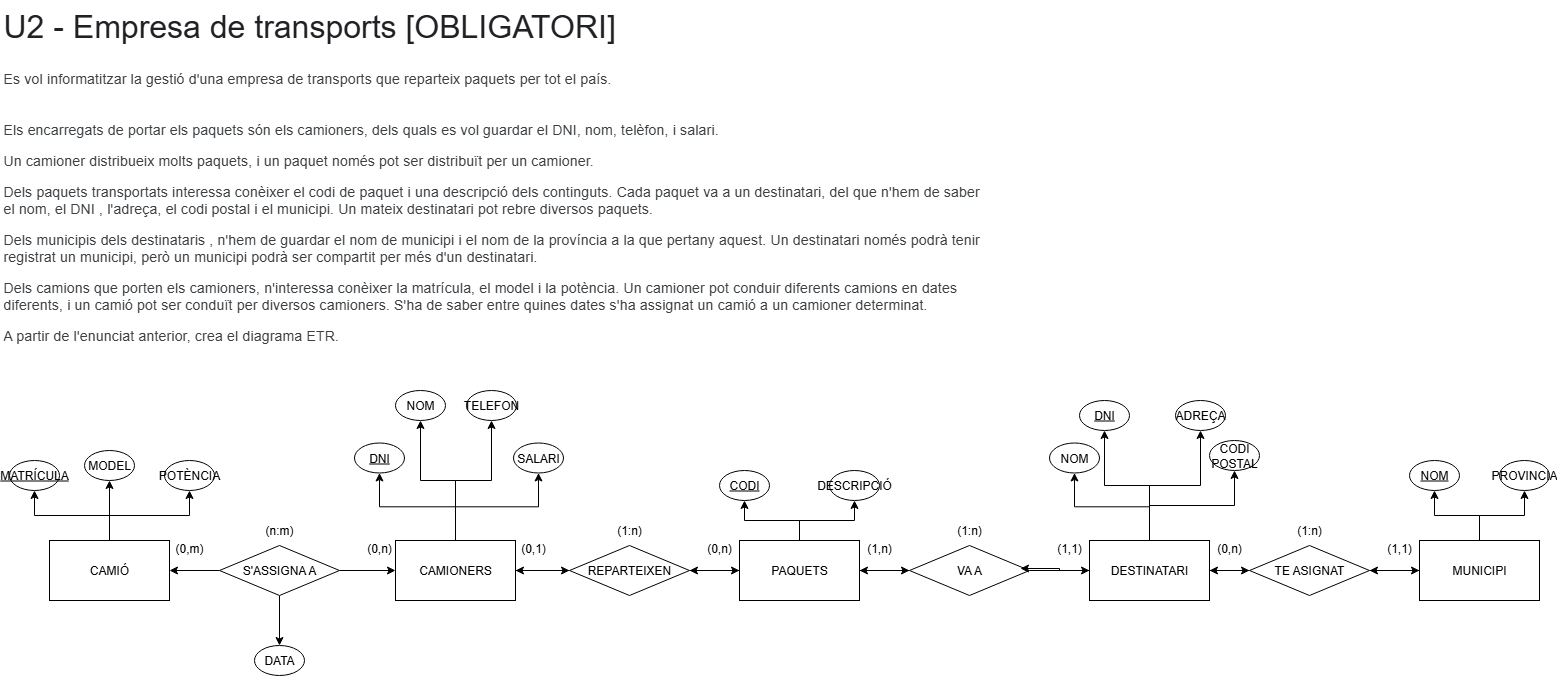

The diagram above was exported from draw.io. Its source (the exported page's mxGraphModel, read from the mxfile embedded in the PNG):
<mxGraphModel dx="1042" dy="658" grid="1" gridSize="10" guides="1" tooltips="1" connect="1" arrows="1" fold="1" page="1" pageScale="1" pageWidth="827" pageHeight="1169" math="0" shadow="0">
  <root>
    <mxCell id="0" />
    <mxCell id="1" parent="0" />
    <mxCell id="G_9390he1pyk5P3c2Ifw-3" style="edgeStyle=orthogonalEdgeStyle;rounded=0;orthogonalLoop=1;jettySize=auto;html=1;entryX=0.5;entryY=1;entryDx=0;entryDy=0;" parent="1" source="G_9390he1pyk5P3c2Ifw-7" target="G_9390he1pyk5P3c2Ifw-10" edge="1">
      <mxGeometry relative="1" as="geometry" />
    </mxCell>
    <mxCell id="G_9390he1pyk5P3c2Ifw-4" style="edgeStyle=orthogonalEdgeStyle;rounded=0;orthogonalLoop=1;jettySize=auto;html=1;entryX=0.5;entryY=1;entryDx=0;entryDy=0;" parent="1" source="G_9390he1pyk5P3c2Ifw-7" target="G_9390he1pyk5P3c2Ifw-11" edge="1">
      <mxGeometry relative="1" as="geometry" />
    </mxCell>
    <mxCell id="G_9390he1pyk5P3c2Ifw-5" style="edgeStyle=orthogonalEdgeStyle;rounded=0;orthogonalLoop=1;jettySize=auto;html=1;entryX=0.5;entryY=1;entryDx=0;entryDy=0;" parent="1" source="G_9390he1pyk5P3c2Ifw-7" target="G_9390he1pyk5P3c2Ifw-14" edge="1">
      <mxGeometry relative="1" as="geometry" />
    </mxCell>
    <mxCell id="G_9390he1pyk5P3c2Ifw-6" style="edgeStyle=orthogonalEdgeStyle;rounded=0;orthogonalLoop=1;jettySize=auto;html=1;entryX=0.5;entryY=1;entryDx=0;entryDy=0;" parent="1" source="G_9390he1pyk5P3c2Ifw-7" target="G_9390he1pyk5P3c2Ifw-15" edge="1">
      <mxGeometry relative="1" as="geometry" />
    </mxCell>
    <mxCell id="G_9390he1pyk5P3c2Ifw-21" style="edgeStyle=orthogonalEdgeStyle;rounded=0;orthogonalLoop=1;jettySize=auto;html=1;entryX=0;entryY=0.5;entryDx=0;entryDy=0;" parent="1" source="G_9390he1pyk5P3c2Ifw-7" target="G_9390he1pyk5P3c2Ifw-20" edge="1">
      <mxGeometry relative="1" as="geometry" />
    </mxCell>
    <mxCell id="G_9390he1pyk5P3c2Ifw-7" value="CAMIONERS" style="rounded=0;whiteSpace=wrap;html=1;" parent="1" vertex="1">
      <mxGeometry x="436" y="580" width="120" height="60" as="geometry" />
    </mxCell>
    <mxCell id="G_9390he1pyk5P3c2Ifw-10" value="NOM" style="ellipse;whiteSpace=wrap;html=1;" parent="1" vertex="1">
      <mxGeometry x="436" y="430" width="50" height="30" as="geometry" />
    </mxCell>
    <mxCell id="G_9390he1pyk5P3c2Ifw-11" value="TELEFON" style="ellipse;whiteSpace=wrap;html=1;" parent="1" vertex="1">
      <mxGeometry x="507" y="430" width="50" height="30" as="geometry" />
    </mxCell>
    <mxCell id="G_9390he1pyk5P3c2Ifw-12" value="(0,n)" style="text;html=1;align=center;verticalAlign=middle;whiteSpace=wrap;rounded=0;" parent="1" vertex="1">
      <mxGeometry x="390" y="572.5" width="60" height="30" as="geometry" />
    </mxCell>
    <mxCell id="G_9390he1pyk5P3c2Ifw-13" value="(0,1)" style="text;html=1;align=center;verticalAlign=middle;whiteSpace=wrap;rounded=0;" parent="1" vertex="1">
      <mxGeometry x="544" y="572.5" width="60" height="30" as="geometry" />
    </mxCell>
    <mxCell id="G_9390he1pyk5P3c2Ifw-14" value="&lt;u&gt;DNI&lt;/u&gt;" style="ellipse;whiteSpace=wrap;html=1;" parent="1" vertex="1">
      <mxGeometry x="395" y="482.5" width="50" height="30" as="geometry" />
    </mxCell>
    <mxCell id="G_9390he1pyk5P3c2Ifw-15" value="SALARI" style="ellipse;whiteSpace=wrap;html=1;" parent="1" vertex="1">
      <mxGeometry x="554" y="482.5" width="50" height="30" as="geometry" />
    </mxCell>
    <mxCell id="G_9390he1pyk5P3c2Ifw-22" style="edgeStyle=orthogonalEdgeStyle;rounded=0;orthogonalLoop=1;jettySize=auto;html=1;" parent="1" source="G_9390he1pyk5P3c2Ifw-20" target="G_9390he1pyk5P3c2Ifw-7" edge="1">
      <mxGeometry relative="1" as="geometry" />
    </mxCell>
    <mxCell id="G_9390he1pyk5P3c2Ifw-24" style="edgeStyle=orthogonalEdgeStyle;rounded=0;orthogonalLoop=1;jettySize=auto;html=1;" parent="1" source="G_9390he1pyk5P3c2Ifw-20" target="G_9390he1pyk5P3c2Ifw-23" edge="1">
      <mxGeometry relative="1" as="geometry" />
    </mxCell>
    <mxCell id="G_9390he1pyk5P3c2Ifw-20" value="REPARTEIXEN" style="rhombus;whiteSpace=wrap;html=1;" parent="1" vertex="1">
      <mxGeometry x="610" y="585" width="120" height="50" as="geometry" />
    </mxCell>
    <mxCell id="G_9390he1pyk5P3c2Ifw-25" style="edgeStyle=orthogonalEdgeStyle;rounded=0;orthogonalLoop=1;jettySize=auto;html=1;entryX=1;entryY=0.5;entryDx=0;entryDy=0;" parent="1" source="G_9390he1pyk5P3c2Ifw-23" target="G_9390he1pyk5P3c2Ifw-20" edge="1">
      <mxGeometry relative="1" as="geometry" />
    </mxCell>
    <mxCell id="G_9390he1pyk5P3c2Ifw-30" style="edgeStyle=orthogonalEdgeStyle;rounded=0;orthogonalLoop=1;jettySize=auto;html=1;exitX=0.5;exitY=0;exitDx=0;exitDy=0;" parent="1" source="G_9390he1pyk5P3c2Ifw-23" target="G_9390he1pyk5P3c2Ifw-29" edge="1">
      <mxGeometry relative="1" as="geometry" />
    </mxCell>
    <mxCell id="G_9390he1pyk5P3c2Ifw-33" style="edgeStyle=orthogonalEdgeStyle;rounded=0;orthogonalLoop=1;jettySize=auto;html=1;entryX=0.5;entryY=1;entryDx=0;entryDy=0;" parent="1" source="G_9390he1pyk5P3c2Ifw-23" target="G_9390he1pyk5P3c2Ifw-31" edge="1">
      <mxGeometry relative="1" as="geometry" />
    </mxCell>
    <mxCell id="G_9390he1pyk5P3c2Ifw-36" style="edgeStyle=orthogonalEdgeStyle;rounded=0;orthogonalLoop=1;jettySize=auto;html=1;exitX=1;exitY=0.5;exitDx=0;exitDy=0;entryX=0;entryY=0.5;entryDx=0;entryDy=0;" parent="1" source="G_9390he1pyk5P3c2Ifw-23" target="G_9390he1pyk5P3c2Ifw-35" edge="1">
      <mxGeometry relative="1" as="geometry" />
    </mxCell>
    <mxCell id="G_9390he1pyk5P3c2Ifw-23" value="PAQUETS" style="rounded=0;whiteSpace=wrap;html=1;" parent="1" vertex="1">
      <mxGeometry x="780" y="580" width="120" height="60" as="geometry" />
    </mxCell>
    <mxCell id="G_9390he1pyk5P3c2Ifw-26" value="(0,n)" style="text;html=1;align=center;verticalAlign=middle;whiteSpace=wrap;rounded=0;" parent="1" vertex="1">
      <mxGeometry x="730" y="572.5" width="60" height="30" as="geometry" />
    </mxCell>
    <mxCell id="G_9390he1pyk5P3c2Ifw-27" value="(1:n)" style="text;html=1;align=center;verticalAlign=middle;whiteSpace=wrap;rounded=0;" parent="1" vertex="1">
      <mxGeometry x="640" y="555" width="60" height="30" as="geometry" />
    </mxCell>
    <mxCell id="G_9390he1pyk5P3c2Ifw-29" value="&lt;u&gt;CODI&lt;/u&gt;" style="ellipse;whiteSpace=wrap;html=1;" parent="1" vertex="1">
      <mxGeometry x="760" y="510" width="50" height="30" as="geometry" />
    </mxCell>
    <mxCell id="G_9390he1pyk5P3c2Ifw-31" value="DESCRIPCIÓ" style="ellipse;whiteSpace=wrap;html=1;" parent="1" vertex="1">
      <mxGeometry x="870" y="510" width="50" height="30" as="geometry" />
    </mxCell>
    <mxCell id="G_9390he1pyk5P3c2Ifw-45" style="edgeStyle=orthogonalEdgeStyle;rounded=0;orthogonalLoop=1;jettySize=auto;html=1;" parent="1" source="G_9390he1pyk5P3c2Ifw-34" target="G_9390he1pyk5P3c2Ifw-41" edge="1">
      <mxGeometry relative="1" as="geometry" />
    </mxCell>
    <mxCell id="G_9390he1pyk5P3c2Ifw-47" style="edgeStyle=orthogonalEdgeStyle;rounded=0;orthogonalLoop=1;jettySize=auto;html=1;entryX=0.5;entryY=1;entryDx=0;entryDy=0;" parent="1" source="G_9390he1pyk5P3c2Ifw-34" target="G_9390he1pyk5P3c2Ifw-40" edge="1">
      <mxGeometry relative="1" as="geometry" />
    </mxCell>
    <mxCell id="G_9390he1pyk5P3c2Ifw-48" style="edgeStyle=orthogonalEdgeStyle;rounded=0;orthogonalLoop=1;jettySize=auto;html=1;entryX=0.5;entryY=1;entryDx=0;entryDy=0;" parent="1" source="G_9390he1pyk5P3c2Ifw-34" target="G_9390he1pyk5P3c2Ifw-42" edge="1">
      <mxGeometry relative="1" as="geometry" />
    </mxCell>
    <mxCell id="G_9390he1pyk5P3c2Ifw-50" style="edgeStyle=orthogonalEdgeStyle;rounded=0;orthogonalLoop=1;jettySize=auto;html=1;entryX=0.5;entryY=1;entryDx=0;entryDy=0;" parent="1" source="G_9390he1pyk5P3c2Ifw-34" target="G_9390he1pyk5P3c2Ifw-43" edge="1">
      <mxGeometry relative="1" as="geometry" />
    </mxCell>
    <mxCell id="G_9390he1pyk5P3c2Ifw-57" style="edgeStyle=orthogonalEdgeStyle;rounded=0;orthogonalLoop=1;jettySize=auto;html=1;" parent="1" source="G_9390he1pyk5P3c2Ifw-34" target="G_9390he1pyk5P3c2Ifw-56" edge="1">
      <mxGeometry relative="1" as="geometry" />
    </mxCell>
    <mxCell id="G_9390he1pyk5P3c2Ifw-34" value="DESTINATARI" style="rounded=0;whiteSpace=wrap;html=1;" parent="1" vertex="1">
      <mxGeometry x="1130" y="580" width="120" height="60" as="geometry" />
    </mxCell>
    <mxCell id="G_9390he1pyk5P3c2Ifw-37" style="edgeStyle=orthogonalEdgeStyle;rounded=0;orthogonalLoop=1;jettySize=auto;html=1;" parent="1" source="G_9390he1pyk5P3c2Ifw-35" edge="1">
      <mxGeometry relative="1" as="geometry">
        <mxPoint x="900" y="610" as="targetPoint" />
      </mxGeometry>
    </mxCell>
    <mxCell id="G_9390he1pyk5P3c2Ifw-38" style="edgeStyle=orthogonalEdgeStyle;rounded=0;orthogonalLoop=1;jettySize=auto;html=1;entryX=0;entryY=0.5;entryDx=0;entryDy=0;" parent="1" source="G_9390he1pyk5P3c2Ifw-35" target="G_9390he1pyk5P3c2Ifw-34" edge="1">
      <mxGeometry relative="1" as="geometry" />
    </mxCell>
    <mxCell id="G_9390he1pyk5P3c2Ifw-35" value="VA A" style="rhombus;whiteSpace=wrap;html=1;" parent="1" vertex="1">
      <mxGeometry x="950" y="585" width="120" height="50" as="geometry" />
    </mxCell>
    <mxCell id="G_9390he1pyk5P3c2Ifw-39" style="edgeStyle=orthogonalEdgeStyle;rounded=0;orthogonalLoop=1;jettySize=auto;html=1;entryX=0.925;entryY=0.46;entryDx=0;entryDy=0;entryPerimeter=0;" parent="1" source="G_9390he1pyk5P3c2Ifw-34" target="G_9390he1pyk5P3c2Ifw-35" edge="1">
      <mxGeometry relative="1" as="geometry" />
    </mxCell>
    <mxCell id="G_9390he1pyk5P3c2Ifw-40" value="&lt;u&gt;DNI&lt;/u&gt;" style="ellipse;whiteSpace=wrap;html=1;" parent="1" vertex="1">
      <mxGeometry x="1120" y="440" width="50" height="30" as="geometry" />
    </mxCell>
    <mxCell id="G_9390he1pyk5P3c2Ifw-41" value="NOM" style="ellipse;whiteSpace=wrap;html=1;" parent="1" vertex="1">
      <mxGeometry x="1090" y="482.5" width="50" height="30" as="geometry" />
    </mxCell>
    <mxCell id="G_9390he1pyk5P3c2Ifw-42" value="ADREÇA" style="ellipse;whiteSpace=wrap;html=1;" parent="1" vertex="1">
      <mxGeometry x="1216" y="440" width="50" height="30" as="geometry" />
    </mxCell>
    <mxCell id="G_9390he1pyk5P3c2Ifw-43" value="CODI POSTAL" style="ellipse;whiteSpace=wrap;html=1;" parent="1" vertex="1">
      <mxGeometry x="1250" y="480" width="50" height="30" as="geometry" />
    </mxCell>
    <mxCell id="G_9390he1pyk5P3c2Ifw-53" value="(1,1)" style="text;html=1;align=center;verticalAlign=middle;whiteSpace=wrap;rounded=0;" parent="1" vertex="1">
      <mxGeometry x="1080" y="572.5" width="60" height="30" as="geometry" />
    </mxCell>
    <mxCell id="G_9390he1pyk5P3c2Ifw-54" value="(1,n)" style="text;html=1;align=center;verticalAlign=middle;whiteSpace=wrap;rounded=0;" parent="1" vertex="1">
      <mxGeometry x="890" y="572.5" width="60" height="30" as="geometry" />
    </mxCell>
    <mxCell id="G_9390he1pyk5P3c2Ifw-55" value="(1:n)" style="text;html=1;align=center;verticalAlign=middle;whiteSpace=wrap;rounded=0;" parent="1" vertex="1">
      <mxGeometry x="980" y="555" width="60" height="30" as="geometry" />
    </mxCell>
    <mxCell id="G_9390he1pyk5P3c2Ifw-58" style="edgeStyle=orthogonalEdgeStyle;rounded=0;orthogonalLoop=1;jettySize=auto;html=1;entryX=1;entryY=0.5;entryDx=0;entryDy=0;" parent="1" source="G_9390he1pyk5P3c2Ifw-56" target="G_9390he1pyk5P3c2Ifw-34" edge="1">
      <mxGeometry relative="1" as="geometry" />
    </mxCell>
    <mxCell id="G_9390he1pyk5P3c2Ifw-60" style="edgeStyle=orthogonalEdgeStyle;rounded=0;orthogonalLoop=1;jettySize=auto;html=1;exitX=1;exitY=0.5;exitDx=0;exitDy=0;entryX=0;entryY=0.5;entryDx=0;entryDy=0;" parent="1" source="G_9390he1pyk5P3c2Ifw-56" target="G_9390he1pyk5P3c2Ifw-59" edge="1">
      <mxGeometry relative="1" as="geometry" />
    </mxCell>
    <mxCell id="G_9390he1pyk5P3c2Ifw-56" value="TE ASIGNAT" style="rhombus;whiteSpace=wrap;html=1;" parent="1" vertex="1">
      <mxGeometry x="1290" y="585" width="120" height="50" as="geometry" />
    </mxCell>
    <mxCell id="G_9390he1pyk5P3c2Ifw-61" style="edgeStyle=orthogonalEdgeStyle;rounded=0;orthogonalLoop=1;jettySize=auto;html=1;entryX=1;entryY=0.5;entryDx=0;entryDy=0;" parent="1" source="G_9390he1pyk5P3c2Ifw-59" target="G_9390he1pyk5P3c2Ifw-56" edge="1">
      <mxGeometry relative="1" as="geometry">
        <mxPoint x="1420" y="610" as="targetPoint" />
      </mxGeometry>
    </mxCell>
    <mxCell id="G_9390he1pyk5P3c2Ifw-77" style="edgeStyle=orthogonalEdgeStyle;rounded=0;orthogonalLoop=1;jettySize=auto;html=1;entryX=0.5;entryY=1;entryDx=0;entryDy=0;" parent="1" source="G_9390he1pyk5P3c2Ifw-59" target="G_9390he1pyk5P3c2Ifw-76" edge="1">
      <mxGeometry relative="1" as="geometry" />
    </mxCell>
    <mxCell id="G_9390he1pyk5P3c2Ifw-80" style="edgeStyle=orthogonalEdgeStyle;rounded=0;orthogonalLoop=1;jettySize=auto;html=1;" parent="1" source="G_9390he1pyk5P3c2Ifw-59" target="G_9390he1pyk5P3c2Ifw-78" edge="1">
      <mxGeometry relative="1" as="geometry" />
    </mxCell>
    <mxCell id="G_9390he1pyk5P3c2Ifw-59" value="MUNICIPI" style="rounded=0;whiteSpace=wrap;html=1;" parent="1" vertex="1">
      <mxGeometry x="1460" y="580" width="120" height="60" as="geometry" />
    </mxCell>
    <mxCell id="G_9390he1pyk5P3c2Ifw-62" value="(1,1)" style="text;html=1;align=center;verticalAlign=middle;whiteSpace=wrap;rounded=0;" parent="1" vertex="1">
      <mxGeometry x="1410" y="572.5" width="60" height="30" as="geometry" />
    </mxCell>
    <mxCell id="G_9390he1pyk5P3c2Ifw-63" value="(0,n)" style="text;html=1;align=center;verticalAlign=middle;whiteSpace=wrap;rounded=0;" parent="1" vertex="1">
      <mxGeometry x="1240" y="572.5" width="60" height="30" as="geometry" />
    </mxCell>
    <mxCell id="G_9390he1pyk5P3c2Ifw-64" value="(1:n)" style="text;html=1;align=center;verticalAlign=middle;whiteSpace=wrap;rounded=0;" parent="1" vertex="1">
      <mxGeometry x="1320" y="555" width="60" height="30" as="geometry" />
    </mxCell>
    <mxCell id="G_9390he1pyk5P3c2Ifw-84" style="edgeStyle=orthogonalEdgeStyle;rounded=0;orthogonalLoop=1;jettySize=auto;html=1;entryX=0.5;entryY=1;entryDx=0;entryDy=0;" parent="1" source="G_9390he1pyk5P3c2Ifw-65" target="G_9390he1pyk5P3c2Ifw-81" edge="1">
      <mxGeometry relative="1" as="geometry" />
    </mxCell>
    <mxCell id="G_9390he1pyk5P3c2Ifw-85" style="edgeStyle=orthogonalEdgeStyle;rounded=0;orthogonalLoop=1;jettySize=auto;html=1;" parent="1" source="G_9390he1pyk5P3c2Ifw-65" target="G_9390he1pyk5P3c2Ifw-82" edge="1">
      <mxGeometry relative="1" as="geometry" />
    </mxCell>
    <mxCell id="G_9390he1pyk5P3c2Ifw-86" style="edgeStyle=orthogonalEdgeStyle;rounded=0;orthogonalLoop=1;jettySize=auto;html=1;" parent="1" source="G_9390he1pyk5P3c2Ifw-65" target="G_9390he1pyk5P3c2Ifw-83" edge="1">
      <mxGeometry relative="1" as="geometry" />
    </mxCell>
    <mxCell id="G_9390he1pyk5P3c2Ifw-65" value="CAMIÓ" style="rounded=0;whiteSpace=wrap;html=1;" parent="1" vertex="1">
      <mxGeometry x="90" y="580" width="120" height="60" as="geometry" />
    </mxCell>
    <mxCell id="G_9390he1pyk5P3c2Ifw-68" style="edgeStyle=orthogonalEdgeStyle;rounded=0;orthogonalLoop=1;jettySize=auto;html=1;" parent="1" source="G_9390he1pyk5P3c2Ifw-66" target="G_9390he1pyk5P3c2Ifw-65" edge="1">
      <mxGeometry relative="1" as="geometry" />
    </mxCell>
    <mxCell id="G_9390he1pyk5P3c2Ifw-69" style="edgeStyle=orthogonalEdgeStyle;rounded=0;orthogonalLoop=1;jettySize=auto;html=1;exitX=1;exitY=0.5;exitDx=0;exitDy=0;entryX=0;entryY=0.5;entryDx=0;entryDy=0;" parent="1" source="G_9390he1pyk5P3c2Ifw-66" target="G_9390he1pyk5P3c2Ifw-7" edge="1">
      <mxGeometry relative="1" as="geometry" />
    </mxCell>
    <mxCell id="G_9390he1pyk5P3c2Ifw-75" style="edgeStyle=orthogonalEdgeStyle;rounded=0;orthogonalLoop=1;jettySize=auto;html=1;entryX=0.5;entryY=0;entryDx=0;entryDy=0;" parent="1" source="G_9390he1pyk5P3c2Ifw-66" target="G_9390he1pyk5P3c2Ifw-74" edge="1">
      <mxGeometry relative="1" as="geometry" />
    </mxCell>
    <mxCell id="G_9390he1pyk5P3c2Ifw-66" value="S'ASSIGNA A" style="rhombus;whiteSpace=wrap;html=1;" parent="1" vertex="1">
      <mxGeometry x="260" y="585" width="120" height="50" as="geometry" />
    </mxCell>
    <mxCell id="G_9390he1pyk5P3c2Ifw-70" value="(0,m)" style="text;html=1;align=center;verticalAlign=middle;whiteSpace=wrap;rounded=0;" parent="1" vertex="1">
      <mxGeometry x="200" y="572.5" width="60" height="30" as="geometry" />
    </mxCell>
    <mxCell id="G_9390he1pyk5P3c2Ifw-71" value="(n:m)" style="text;html=1;align=center;verticalAlign=middle;whiteSpace=wrap;rounded=0;" parent="1" vertex="1">
      <mxGeometry x="290" y="555" width="60" height="30" as="geometry" />
    </mxCell>
    <mxCell id="G_9390he1pyk5P3c2Ifw-74" value="DATA" style="ellipse;whiteSpace=wrap;html=1;" parent="1" vertex="1">
      <mxGeometry x="295" y="685" width="50" height="30" as="geometry" />
    </mxCell>
    <mxCell id="G_9390he1pyk5P3c2Ifw-76" value="&lt;u&gt;NOM&lt;/u&gt;" style="ellipse;whiteSpace=wrap;html=1;" parent="1" vertex="1">
      <mxGeometry x="1450" y="500" width="50" height="30" as="geometry" />
    </mxCell>
    <mxCell id="G_9390he1pyk5P3c2Ifw-78" value="PROVINCIA" style="ellipse;whiteSpace=wrap;html=1;" parent="1" vertex="1">
      <mxGeometry x="1540" y="500" width="50" height="30" as="geometry" />
    </mxCell>
    <mxCell id="G_9390he1pyk5P3c2Ifw-81" value="&lt;u&gt;MATRÍCULA&lt;/u&gt;" style="ellipse;whiteSpace=wrap;html=1;" parent="1" vertex="1">
      <mxGeometry x="50" y="500" width="50" height="30" as="geometry" />
    </mxCell>
    <mxCell id="G_9390he1pyk5P3c2Ifw-82" value="MODEL" style="ellipse;whiteSpace=wrap;html=1;" parent="1" vertex="1">
      <mxGeometry x="125" y="490" width="50" height="30" as="geometry" />
    </mxCell>
    <mxCell id="G_9390he1pyk5P3c2Ifw-83" value="POTÈNCIA" style="ellipse;whiteSpace=wrap;html=1;" parent="1" vertex="1">
      <mxGeometry x="205" y="500" width="50" height="30" as="geometry" />
    </mxCell>
    <mxCell id="G_9390he1pyk5P3c2Ifw-88" value="&lt;h1 style=&quot;margin-top: 0px;&quot;&gt;&lt;span style=&quot;white-space-collapse: preserve; background-color: rgb(255, 255, 255); color: rgb(32, 33, 36); font-family: &amp;quot;Google Sans&amp;quot;, Roboto, Arial, sans-serif; font-size: 2rem; font-weight: 400;&quot;&gt;U2 - Empresa de transports [OBLIGATORI]&lt;/span&gt;&lt;/h1&gt;&lt;h1 style=&quot;margin-top: 0px;&quot;&gt;&lt;span style=&quot;background-color: light-dark(rgb(255, 255, 255), rgb(18, 18, 18)); color: light-dark(rgb(60, 64, 67), rgb(179, 183, 185)); font-family: Roboto, Arial, sans-serif; font-size: 14px; letter-spacing: 0.2px; font-weight: normal;&quot;&gt;Es vol informatitzar la gestió d'una empresa de transports que reparteix paquets per tot el país.&amp;nbsp;&lt;/span&gt;&lt;/h1&gt;&lt;p&gt;&lt;br style=&quot;-webkit-tap-highlight-color: transparent; color: rgb(60, 64, 67); font-family: Roboto, Arial, sans-serif; font-size: 14px; letter-spacing: 0.2px; background-color: rgb(255, 255, 255);&quot;&gt;&lt;span style=&quot;color: rgb(60, 64, 67); font-family: Roboto, Arial, sans-serif; font-size: 14px; letter-spacing: 0.2px; background-color: rgb(255, 255, 255);&quot;&gt;Els encarregats de portar els paquets són els camioners, dels quals es vol guardar el DNI, nom, telèfon, i salari.&amp;nbsp;&lt;/span&gt;&lt;br style=&quot;-webkit-tap-highlight-color: transparent; color: rgb(60, 64, 67); font-family: Roboto, Arial, sans-serif; font-size: 14px; letter-spacing: 0.2px; background-color: rgb(255, 255, 255);&quot;&gt;&lt;br style=&quot;-webkit-tap-highlight-color: transparent; color: rgb(60, 64, 67); font-family: Roboto, Arial, sans-serif; font-size: 14px; letter-spacing: 0.2px; background-color: rgb(255, 255, 255);&quot;&gt;&lt;span style=&quot;color: rgb(60, 64, 67); font-family: Roboto, Arial, sans-serif; font-size: 14px; letter-spacing: 0.2px; background-color: rgb(255, 255, 255);&quot;&gt;Un camioner distribueix molts paquets, i un paquet només pot ser distribuït per un camioner.&lt;/span&gt;&lt;br style=&quot;-webkit-tap-highlight-color: transparent; color: rgb(60, 64, 67); font-family: Roboto, Arial, sans-serif; font-size: 14px; letter-spacing: 0.2px; background-color: rgb(255, 255, 255);&quot;&gt;&lt;br style=&quot;-webkit-tap-highlight-color: transparent; color: rgb(60, 64, 67); font-family: Roboto, Arial, sans-serif; font-size: 14px; letter-spacing: 0.2px; background-color: rgb(255, 255, 255);&quot;&gt;&lt;span style=&quot;color: rgb(60, 64, 67); font-family: Roboto, Arial, sans-serif; font-size: 14px; letter-spacing: 0.2px; background-color: rgb(255, 255, 255);&quot;&gt;Dels paquets transportats interessa conèixer el codi de paquet i una descripció dels continguts. Cada paquet va a un destinatari, del que n'hem de saber el nom, el DNI , l'adreça, el codi postal i el municipi. Un mateix destinatari pot rebre diversos paquets.&lt;/span&gt;&lt;br style=&quot;-webkit-tap-highlight-color: transparent; color: rgb(60, 64, 67); font-family: Roboto, Arial, sans-serif; font-size: 14px; letter-spacing: 0.2px; background-color: rgb(255, 255, 255);&quot;&gt;&lt;br style=&quot;-webkit-tap-highlight-color: transparent; color: rgb(60, 64, 67); font-family: Roboto, Arial, sans-serif; font-size: 14px; letter-spacing: 0.2px; background-color: rgb(255, 255, 255);&quot;&gt;&lt;span style=&quot;color: rgb(60, 64, 67); font-family: Roboto, Arial, sans-serif; font-size: 14px; letter-spacing: 0.2px; background-color: rgb(255, 255, 255);&quot;&gt;Dels municipis dels destinataris , n'hem de guardar el nom de municipi i el nom de la província a la que pertany aquest. Un destinatari només podrà tenir registrat un municipi, però un municipi podrà ser compartit per més d'un destinatari.&lt;/span&gt;&lt;br style=&quot;-webkit-tap-highlight-color: transparent; color: rgb(60, 64, 67); font-family: Roboto, Arial, sans-serif; font-size: 14px; letter-spacing: 0.2px; background-color: rgb(255, 255, 255);&quot;&gt;&lt;br style=&quot;-webkit-tap-highlight-color: transparent; color: rgb(60, 64, 67); font-family: Roboto, Arial, sans-serif; font-size: 14px; letter-spacing: 0.2px; background-color: rgb(255, 255, 255);&quot;&gt;&lt;span style=&quot;color: rgb(60, 64, 67); font-family: Roboto, Arial, sans-serif; font-size: 14px; letter-spacing: 0.2px; background-color: rgb(255, 255, 255);&quot;&gt;Dels camions que porten els camioners, n'interessa conèixer la matrícula, el model i&amp;nbsp;la potència. Un camioner pot conduir diferents camions en dates diferents, i un camió pot ser conduït per diversos camioners. S'ha de saber entre quines dates s'ha assignat un camió a un camioner determinat.&lt;/span&gt;&lt;br style=&quot;-webkit-tap-highlight-color: transparent; color: rgb(60, 64, 67); font-family: Roboto, Arial, sans-serif; font-size: 14px; letter-spacing: 0.2px; background-color: rgb(255, 255, 255);&quot;&gt;&lt;br style=&quot;-webkit-tap-highlight-color: transparent; color: rgb(60, 64, 67); font-family: Roboto, Arial, sans-serif; font-size: 14px; letter-spacing: 0.2px; background-color: rgb(255, 255, 255);&quot;&gt;&lt;span style=&quot;color: rgb(60, 64, 67); font-family: Roboto, Arial, sans-serif; font-size: 14px; letter-spacing: 0.2px; background-color: rgb(255, 255, 255);&quot;&gt;A partir de l'enunciat anterior, crea el diagrama ETR.&lt;/span&gt;&lt;/p&gt;" style="text;html=1;whiteSpace=wrap;overflow=hidden;rounded=0;" parent="1" vertex="1">
      <mxGeometry x="42" y="40" width="980" height="350" as="geometry" />
    </mxCell>
  </root>
</mxGraphModel>